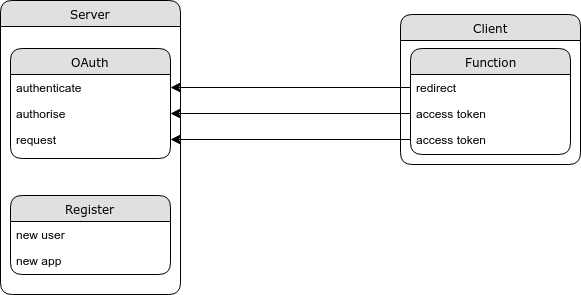

The diagram above was exported from draw.io. Its source (the exported page's mxGraphModel, read from the mxfile embedded in the PNG):
<mxGraphModel dx="1038" dy="552" grid="1" gridSize="10" guides="1" tooltips="1" connect="1" arrows="1" fold="1" page="1" pageScale="1" pageWidth="1100" pageHeight="850" background="#ffffff" math="0" shadow="0">
  <root>
    <mxCell id="0" />
    <mxCell id="1" parent="0" />
    <mxCell id="qU_3FePa3V2n8T6Oexhw-7" value="Client" style="swimlane;html=1;fontStyle=0;childLayout=stackLayout;horizontal=1;startSize=26;fillColor=#e0e0e0;horizontalStack=0;resizeParent=1;resizeLast=0;collapsible=1;marginBottom=0;swimlaneFillColor=#ffffff;align=center;rounded=1;shadow=0;comic=0;labelBackgroundColor=none;strokeColor=#000000;strokeWidth=1;fontFamily=Verdana;fontSize=12;fontColor=#000000;" vertex="1" parent="1">
      <mxGeometry x="550" y="40" width="180" height="150" as="geometry" />
    </mxCell>
    <mxCell id="qU_3FePa3V2n8T6Oexhw-3" value="Server" style="swimlane;html=1;fontStyle=0;childLayout=stackLayout;horizontal=1;startSize=26;fillColor=#e0e0e0;horizontalStack=0;resizeParent=1;resizeLast=0;collapsible=1;marginBottom=0;swimlaneFillColor=#ffffff;align=center;rounded=1;shadow=0;comic=0;labelBackgroundColor=none;strokeColor=#000000;strokeWidth=1;fontFamily=Verdana;fontSize=12;fontColor=#000000;" vertex="1" parent="1">
      <mxGeometry x="150" y="26" width="180" height="294" as="geometry" />
    </mxCell>
    <mxCell id="21ea969265ad0168-6" value="OAuth" style="swimlane;html=1;fontStyle=0;childLayout=stackLayout;horizontal=1;startSize=26;fillColor=#e0e0e0;horizontalStack=0;resizeParent=1;resizeLast=0;collapsible=1;marginBottom=0;swimlaneFillColor=#ffffff;align=center;rounded=1;shadow=0;comic=0;labelBackgroundColor=none;strokeColor=#000000;strokeWidth=1;fontFamily=Verdana;fontSize=12;fontColor=#000000;" parent="1" vertex="1">
      <mxGeometry x="160" y="74" width="160" height="110" as="geometry" />
    </mxCell>
    <mxCell id="21ea969265ad0168-7" value="authenticate" style="text;html=1;strokeColor=none;fillColor=none;spacingLeft=4;spacingRight=4;whiteSpace=wrap;overflow=hidden;rotatable=0;points=[[0,0.5],[1,0.5]];portConstraint=eastwest;" parent="21ea969265ad0168-6" vertex="1">
      <mxGeometry y="26" width="160" height="26" as="geometry" />
    </mxCell>
    <mxCell id="21ea969265ad0168-8" value="authorise" style="text;html=1;strokeColor=none;fillColor=none;spacingLeft=4;spacingRight=4;whiteSpace=wrap;overflow=hidden;rotatable=0;points=[[0,0.5],[1,0.5]];portConstraint=eastwest;" parent="21ea969265ad0168-6" vertex="1">
      <mxGeometry y="52" width="160" height="26" as="geometry" />
    </mxCell>
    <mxCell id="21ea969265ad0168-9" value="request" style="text;html=1;strokeColor=none;fillColor=none;spacingLeft=4;spacingRight=4;whiteSpace=wrap;overflow=hidden;rotatable=0;points=[[0,0.5],[1,0.5]];portConstraint=eastwest;" parent="21ea969265ad0168-6" vertex="1">
      <mxGeometry y="78" width="160" height="26" as="geometry" />
    </mxCell>
    <mxCell id="21ea969265ad0168-10" value="Function" style="swimlane;html=1;fontStyle=0;childLayout=stackLayout;horizontal=1;startSize=26;fillColor=#e0e0e0;horizontalStack=0;resizeParent=1;resizeLast=0;collapsible=1;marginBottom=0;swimlaneFillColor=#ffffff;align=center;rounded=1;shadow=0;comic=0;labelBackgroundColor=none;strokeColor=#000000;strokeWidth=1;fontFamily=Verdana;fontSize=12;fontColor=#000000;" parent="1" vertex="1">
      <mxGeometry x="560" y="74" width="160" height="106" as="geometry" />
    </mxCell>
    <mxCell id="21ea969265ad0168-11" value="redirect" style="text;html=1;strokeColor=none;fillColor=none;spacingLeft=4;spacingRight=4;whiteSpace=wrap;overflow=hidden;rotatable=0;points=[[0,0.5],[1,0.5]];portConstraint=eastwest;" parent="21ea969265ad0168-10" vertex="1">
      <mxGeometry y="26" width="160" height="26" as="geometry" />
    </mxCell>
    <mxCell id="21ea969265ad0168-12" value="access token" style="text;html=1;strokeColor=none;fillColor=none;spacingLeft=4;spacingRight=4;whiteSpace=wrap;overflow=hidden;rotatable=0;points=[[0,0.5],[1,0.5]];portConstraint=eastwest;" parent="21ea969265ad0168-10" vertex="1">
      <mxGeometry y="52" width="160" height="26" as="geometry" />
    </mxCell>
    <mxCell id="21ea969265ad0168-52" value="access token" style="text;html=1;strokeColor=none;fillColor=none;spacingLeft=4;spacingRight=4;whiteSpace=wrap;overflow=hidden;rotatable=0;points=[[0,0.5],[1,0.5]];portConstraint=eastwest;" parent="21ea969265ad0168-10" vertex="1">
      <mxGeometry y="78" width="160" height="26" as="geometry" />
    </mxCell>
    <mxCell id="21ea969265ad0168-14" value="Register" style="swimlane;html=1;fontStyle=0;childLayout=stackLayout;horizontal=1;startSize=26;fillColor=#e0e0e0;horizontalStack=0;resizeParent=1;resizeLast=0;collapsible=1;marginBottom=0;swimlaneFillColor=#ffffff;align=center;rounded=1;shadow=0;comic=0;labelBackgroundColor=none;strokeColor=#000000;strokeWidth=1;fontFamily=Verdana;fontSize=12;fontColor=#000000;" parent="1" vertex="1">
      <mxGeometry x="160" y="221" width="160" height="79" as="geometry" />
    </mxCell>
    <mxCell id="21ea969265ad0168-15" value="new user" style="text;html=1;strokeColor=none;fillColor=none;spacingLeft=4;spacingRight=4;whiteSpace=wrap;overflow=hidden;rotatable=0;points=[[0,0.5],[1,0.5]];portConstraint=eastwest;" parent="21ea969265ad0168-14" vertex="1">
      <mxGeometry y="26" width="160" height="26" as="geometry" />
    </mxCell>
    <mxCell id="21ea969265ad0168-16" value="new app" style="text;html=1;strokeColor=none;fillColor=none;spacingLeft=4;spacingRight=4;whiteSpace=wrap;overflow=hidden;rotatable=0;points=[[0,0.5],[1,0.5]];portConstraint=eastwest;" parent="21ea969265ad0168-14" vertex="1">
      <mxGeometry y="52" width="160" height="26" as="geometry" />
    </mxCell>
    <mxCell id="21ea969265ad0168-40" style="edgeStyle=orthogonalEdgeStyle;html=1;exitX=0;exitY=0.5;entryX=1;entryY=0.5;labelBackgroundColor=none;startFill=0;startSize=8;endFill=1;endSize=8;fontFamily=Verdana;fontSize=12;startArrow=none;" parent="1" source="21ea969265ad0168-11" target="21ea969265ad0168-7" edge="1">
      <mxGeometry relative="1" as="geometry" />
    </mxCell>
    <mxCell id="21ea969265ad0168-39" style="edgeStyle=orthogonalEdgeStyle;html=1;entryX=1;entryY=0.5;labelBackgroundColor=none;startFill=0;startSize=8;endFill=1;endSize=8;fontFamily=Verdana;fontSize=12;exitX=0;exitY=0.5;exitDx=0;exitDy=0;entryDx=0;entryDy=0;" parent="1" source="21ea969265ad0168-12" target="21ea969265ad0168-8" edge="1">
      <mxGeometry relative="1" as="geometry">
        <Array as="points" />
      </mxGeometry>
    </mxCell>
    <mxCell id="21ea969265ad0168-41" style="edgeStyle=orthogonalEdgeStyle;html=1;exitX=0;exitY=0.5;entryX=1;entryY=0.5;labelBackgroundColor=none;startFill=0;startSize=8;endFill=1;endSize=8;fontFamily=Verdana;fontSize=12;entryDx=0;entryDy=0;exitDx=0;exitDy=0;" parent="1" source="21ea969265ad0168-52" target="21ea969265ad0168-9" edge="1">
      <mxGeometry relative="1" as="geometry" />
    </mxCell>
  </root>
</mxGraphModel>